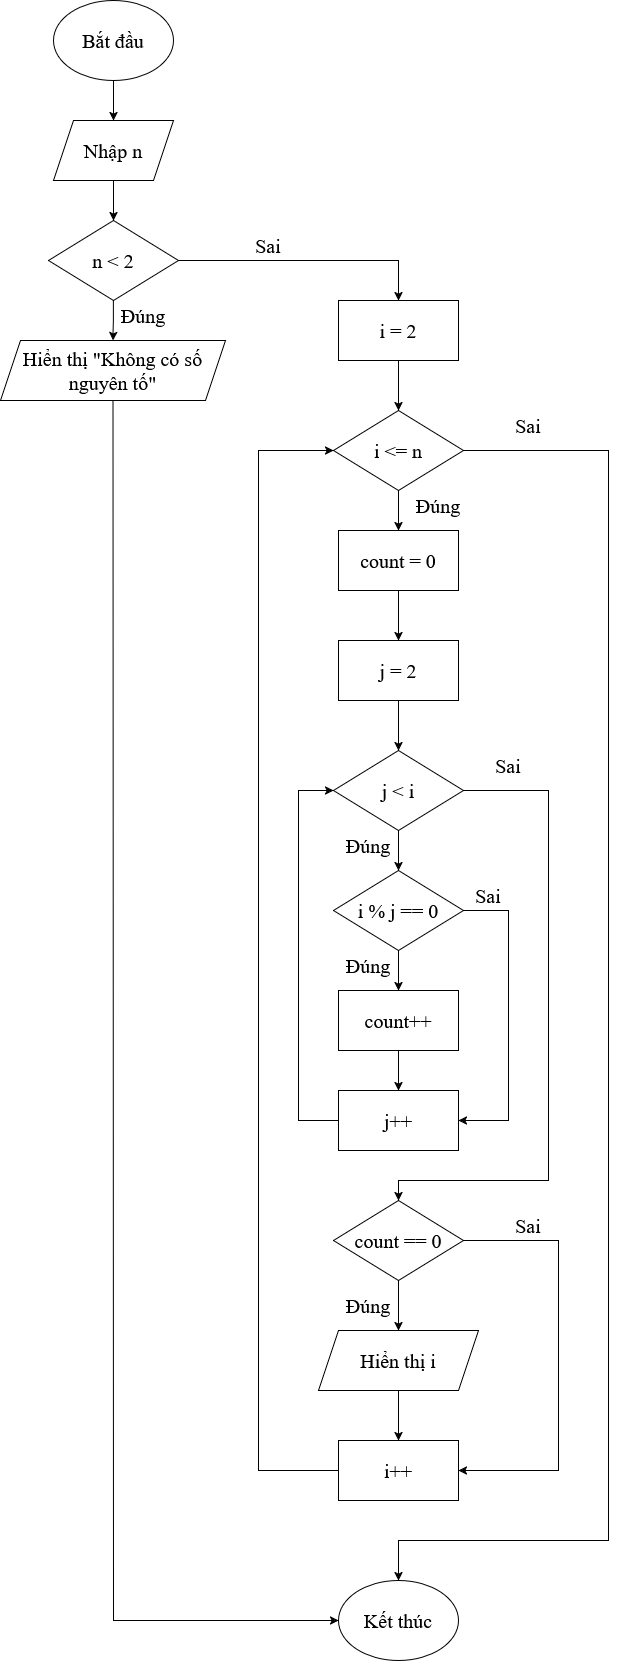

The diagram above was exported from draw.io. Its source (the exported page's mxGraphModel, read from the mxfile embedded in the PNG):
<mxGraphModel dx="1400" dy="777" grid="1" gridSize="10" guides="1" tooltips="1" connect="1" arrows="1" fold="1" page="1" pageScale="1" pageWidth="850" pageHeight="1100" math="0" shadow="0">
  <root>
    <mxCell id="0" />
    <mxCell id="1" parent="0" />
    <mxCell id="YXtsqvKGGYEQSQ-TMGDG-3" edge="1" parent="1" source="YXtsqvKGGYEQSQ-TMGDG-1" style="edgeStyle=orthogonalEdgeStyle;rounded=0;orthogonalLoop=1;jettySize=auto;html=1;" target="YXtsqvKGGYEQSQ-TMGDG-2" value="">
      <mxGeometry relative="1" as="geometry" />
    </mxCell>
    <mxCell id="YXtsqvKGGYEQSQ-TMGDG-1" parent="1" style="ellipse;whiteSpace=wrap;html=1;fontFamily=Times New Roman;fontSize=20;" value="Bắt đầu" vertex="1">
      <mxGeometry height="80" width="120" x="365" y="100" as="geometry" />
    </mxCell>
    <mxCell id="YXtsqvKGGYEQSQ-TMGDG-6" edge="1" parent="1" source="YXtsqvKGGYEQSQ-TMGDG-2" style="edgeStyle=orthogonalEdgeStyle;rounded=0;orthogonalLoop=1;jettySize=auto;html=1;" target="YXtsqvKGGYEQSQ-TMGDG-5" value="">
      <mxGeometry relative="1" as="geometry" />
    </mxCell>
    <mxCell id="YXtsqvKGGYEQSQ-TMGDG-2" parent="1" style="shape=parallelogram;perimeter=parallelogramPerimeter;whiteSpace=wrap;html=1;fixedSize=1;fontFamily=Times New Roman;fontSize=20;" value="Nhập n" vertex="1">
      <mxGeometry height="60" width="120" x="365" y="220" as="geometry" />
    </mxCell>
    <mxCell id="YXtsqvKGGYEQSQ-TMGDG-8" edge="1" parent="1" source="YXtsqvKGGYEQSQ-TMGDG-5" style="edgeStyle=orthogonalEdgeStyle;rounded=0;orthogonalLoop=1;jettySize=auto;html=1;" target="YXtsqvKGGYEQSQ-TMGDG-7" value="">
      <mxGeometry relative="1" as="geometry" />
    </mxCell>
    <mxCell id="YXtsqvKGGYEQSQ-TMGDG-5" parent="1" style="rhombus;whiteSpace=wrap;html=1;fontFamily=Times New Roman;fontSize=20;" value="n &amp;lt; 2" vertex="1">
      <mxGeometry height="80" width="130" x="360" y="320" as="geometry" />
    </mxCell>
    <mxCell id="YXtsqvKGGYEQSQ-TMGDG-7" parent="1" style="shape=parallelogram;perimeter=parallelogramPerimeter;whiteSpace=wrap;html=1;fixedSize=1;fontFamily=Times New Roman;fontSize=20;" value="Hiển thị &quot;Không có số nguyên tố&quot;" vertex="1">
      <mxGeometry height="60" width="225" x="312" y="440" as="geometry" />
    </mxCell>
    <mxCell id="YXtsqvKGGYEQSQ-TMGDG-12" edge="1" parent="1" source="YXtsqvKGGYEQSQ-TMGDG-9" style="edgeStyle=orthogonalEdgeStyle;rounded=0;orthogonalLoop=1;jettySize=auto;html=1;" target="YXtsqvKGGYEQSQ-TMGDG-11" value="">
      <mxGeometry relative="1" as="geometry" />
    </mxCell>
    <mxCell id="YXtsqvKGGYEQSQ-TMGDG-9" parent="1" style="rounded=0;whiteSpace=wrap;html=1;fontFamily=Times New Roman;fontSize=20;" value="i = 2" vertex="1">
      <mxGeometry height="60" width="120" x="650" y="400" as="geometry" />
    </mxCell>
    <mxCell id="YXtsqvKGGYEQSQ-TMGDG-10" edge="1" parent="1" source="YXtsqvKGGYEQSQ-TMGDG-5" style="endArrow=classic;html=1;rounded=0;entryX=0.5;entryY=0;entryDx=0;entryDy=0;exitX=1;exitY=0.5;exitDx=0;exitDy=0;" target="YXtsqvKGGYEQSQ-TMGDG-9" value="">
      <mxGeometry height="50" relative="1" width="50" as="geometry">
        <Array as="points">
          <mxPoint x="710" y="360" />
        </Array>
        <mxPoint x="400" y="320" as="sourcePoint" />
        <mxPoint x="450" y="270" as="targetPoint" />
      </mxGeometry>
    </mxCell>
    <mxCell id="YXtsqvKGGYEQSQ-TMGDG-14" edge="1" parent="1" source="YXtsqvKGGYEQSQ-TMGDG-11" style="edgeStyle=orthogonalEdgeStyle;rounded=0;orthogonalLoop=1;jettySize=auto;html=1;entryX=0.5;entryY=0;entryDx=0;entryDy=0;" target="YXtsqvKGGYEQSQ-TMGDG-20" value="">
      <mxGeometry relative="1" as="geometry">
        <mxPoint x="710" y="640" as="targetPoint" />
      </mxGeometry>
    </mxCell>
    <mxCell id="YXtsqvKGGYEQSQ-TMGDG-11" parent="1" style="rhombus;whiteSpace=wrap;html=1;fontFamily=Times New Roman;fontSize=20;" value="i &amp;lt;= n" vertex="1">
      <mxGeometry height="80" width="130" x="645" y="510" as="geometry" />
    </mxCell>
    <mxCell id="YXtsqvKGGYEQSQ-TMGDG-17" edge="1" parent="1" source="YXtsqvKGGYEQSQ-TMGDG-18" style="edgeStyle=orthogonalEdgeStyle;rounded=0;orthogonalLoop=1;jettySize=auto;html=1;" target="YXtsqvKGGYEQSQ-TMGDG-19" value="">
      <mxGeometry relative="1" as="geometry" />
    </mxCell>
    <mxCell id="YXtsqvKGGYEQSQ-TMGDG-18" parent="1" style="rounded=0;whiteSpace=wrap;html=1;fontFamily=Times New Roman;fontSize=20;" value="j = 2" vertex="1">
      <mxGeometry height="60" width="120" x="650" y="740" as="geometry" />
    </mxCell>
    <mxCell id="YXtsqvKGGYEQSQ-TMGDG-23" edge="1" parent="1" source="YXtsqvKGGYEQSQ-TMGDG-19" style="edgeStyle=orthogonalEdgeStyle;rounded=0;orthogonalLoop=1;jettySize=auto;html=1;" target="YXtsqvKGGYEQSQ-TMGDG-22" value="">
      <mxGeometry relative="1" as="geometry" />
    </mxCell>
    <mxCell id="YXtsqvKGGYEQSQ-TMGDG-19" parent="1" style="rhombus;whiteSpace=wrap;html=1;fontFamily=Times New Roman;fontSize=20;" value="j &amp;lt; i" vertex="1">
      <mxGeometry height="80" width="130" x="645" y="850" as="geometry" />
    </mxCell>
    <mxCell id="YXtsqvKGGYEQSQ-TMGDG-21" edge="1" parent="1" source="YXtsqvKGGYEQSQ-TMGDG-20" style="edgeStyle=orthogonalEdgeStyle;rounded=0;orthogonalLoop=1;jettySize=auto;html=1;" target="YXtsqvKGGYEQSQ-TMGDG-18" value="">
      <mxGeometry relative="1" as="geometry" />
    </mxCell>
    <mxCell id="YXtsqvKGGYEQSQ-TMGDG-20" parent="1" style="rounded=0;whiteSpace=wrap;html=1;fontFamily=Times New Roman;fontSize=20;" value="count = 0" vertex="1">
      <mxGeometry height="60" width="120" x="650" y="630" as="geometry" />
    </mxCell>
    <mxCell id="YXtsqvKGGYEQSQ-TMGDG-25" edge="1" parent="1" source="YXtsqvKGGYEQSQ-TMGDG-22" style="edgeStyle=orthogonalEdgeStyle;rounded=0;orthogonalLoop=1;jettySize=auto;html=1;" target="YXtsqvKGGYEQSQ-TMGDG-24" value="">
      <mxGeometry relative="1" as="geometry" />
    </mxCell>
    <mxCell id="YXtsqvKGGYEQSQ-TMGDG-22" parent="1" style="rhombus;whiteSpace=wrap;html=1;fontFamily=Times New Roman;fontSize=20;" value="i % j == 0" vertex="1">
      <mxGeometry height="80" width="130" x="645" y="970" as="geometry" />
    </mxCell>
    <mxCell id="YXtsqvKGGYEQSQ-TMGDG-28" edge="1" parent="1" source="YXtsqvKGGYEQSQ-TMGDG-24" style="edgeStyle=orthogonalEdgeStyle;rounded=0;orthogonalLoop=1;jettySize=auto;html=1;" target="YXtsqvKGGYEQSQ-TMGDG-26" value="">
      <mxGeometry relative="1" as="geometry" />
    </mxCell>
    <mxCell id="YXtsqvKGGYEQSQ-TMGDG-24" parent="1" style="rounded=0;whiteSpace=wrap;html=1;fontFamily=Times New Roman;fontSize=20;" value="count++" vertex="1">
      <mxGeometry height="60" width="120" x="650" y="1090" as="geometry" />
    </mxCell>
    <mxCell id="YXtsqvKGGYEQSQ-TMGDG-26" parent="1" style="rounded=0;whiteSpace=wrap;html=1;fontFamily=Times New Roman;fontSize=20;" value="j++" vertex="1">
      <mxGeometry height="60" width="120" x="650" y="1190" as="geometry" />
    </mxCell>
    <mxCell id="YXtsqvKGGYEQSQ-TMGDG-29" edge="1" parent="1" source="YXtsqvKGGYEQSQ-TMGDG-26" style="endArrow=classic;html=1;rounded=0;exitX=0;exitY=0.5;exitDx=0;exitDy=0;entryX=0;entryY=0.5;entryDx=0;entryDy=0;" target="YXtsqvKGGYEQSQ-TMGDG-19" value="">
      <mxGeometry height="50" relative="1" width="50" as="geometry">
        <Array as="points">
          <mxPoint x="610" y="1220" />
          <mxPoint x="610" y="890" />
        </Array>
        <mxPoint x="570" y="1220" as="sourcePoint" />
        <mxPoint x="450" y="950" as="targetPoint" />
      </mxGeometry>
    </mxCell>
    <mxCell id="YXtsqvKGGYEQSQ-TMGDG-34" edge="1" parent="1" source="YXtsqvKGGYEQSQ-TMGDG-30" style="edgeStyle=orthogonalEdgeStyle;rounded=0;orthogonalLoop=1;jettySize=auto;html=1;" target="YXtsqvKGGYEQSQ-TMGDG-33" value="">
      <mxGeometry relative="1" as="geometry" />
    </mxCell>
    <mxCell id="YXtsqvKGGYEQSQ-TMGDG-30" parent="1" style="rhombus;whiteSpace=wrap;html=1;fontFamily=Times New Roman;fontSize=20;" value="count == 0" vertex="1">
      <mxGeometry height="80" width="130" x="645" y="1300" as="geometry" />
    </mxCell>
    <mxCell id="YXtsqvKGGYEQSQ-TMGDG-31" edge="1" parent="1" source="YXtsqvKGGYEQSQ-TMGDG-19" style="endArrow=classic;html=1;rounded=0;entryX=0.5;entryY=0;entryDx=0;entryDy=0;exitX=1;exitY=0.5;exitDx=0;exitDy=0;" target="YXtsqvKGGYEQSQ-TMGDG-30" value="">
      <mxGeometry height="50" relative="1" width="50" as="geometry">
        <Array as="points">
          <mxPoint x="860" y="890" />
          <mxPoint x="860" y="1280" />
          <mxPoint x="710" y="1280" />
        </Array>
        <mxPoint x="400" y="1150" as="sourcePoint" />
        <mxPoint x="450" y="1100" as="targetPoint" />
      </mxGeometry>
    </mxCell>
    <mxCell id="YXtsqvKGGYEQSQ-TMGDG-37" edge="1" parent="1" source="YXtsqvKGGYEQSQ-TMGDG-33" style="edgeStyle=orthogonalEdgeStyle;rounded=0;orthogonalLoop=1;jettySize=auto;html=1;" target="YXtsqvKGGYEQSQ-TMGDG-36" value="">
      <mxGeometry relative="1" as="geometry" />
    </mxCell>
    <mxCell id="YXtsqvKGGYEQSQ-TMGDG-33" parent="1" style="shape=parallelogram;perimeter=parallelogramPerimeter;whiteSpace=wrap;html=1;fixedSize=1;fontFamily=Times New Roman;fontSize=20;" value="Hiển thị i" vertex="1">
      <mxGeometry height="60" width="160" x="630" y="1430" as="geometry" />
    </mxCell>
    <mxCell id="YXtsqvKGGYEQSQ-TMGDG-35" edge="1" parent="1" source="YXtsqvKGGYEQSQ-TMGDG-22" style="endArrow=classic;html=1;rounded=0;exitX=1;exitY=0.5;exitDx=0;exitDy=0;entryX=1;entryY=0.5;entryDx=0;entryDy=0;" target="YXtsqvKGGYEQSQ-TMGDG-26" value="">
      <mxGeometry height="50" relative="1" width="50" as="geometry">
        <Array as="points">
          <mxPoint x="820" y="1010" />
          <mxPoint x="820" y="1220" />
        </Array>
        <mxPoint x="360" y="1220" as="sourcePoint" />
        <mxPoint x="410" y="1170" as="targetPoint" />
      </mxGeometry>
    </mxCell>
    <mxCell id="YXtsqvKGGYEQSQ-TMGDG-36" parent="1" style="rounded=0;whiteSpace=wrap;html=1;fontFamily=Times New Roman;fontSize=20;" value="i++" vertex="1">
      <mxGeometry height="60" width="120" x="650" y="1540" as="geometry" />
    </mxCell>
    <mxCell id="YXtsqvKGGYEQSQ-TMGDG-38" edge="1" parent="1" source="YXtsqvKGGYEQSQ-TMGDG-30" style="endArrow=classic;html=1;rounded=0;exitX=1;exitY=0.5;exitDx=0;exitDy=0;entryX=1;entryY=0.5;entryDx=0;entryDy=0;" target="YXtsqvKGGYEQSQ-TMGDG-36" value="">
      <mxGeometry height="50" relative="1" width="50" as="geometry">
        <Array as="points">
          <mxPoint x="870" y="1340" />
          <mxPoint x="870" y="1570" />
        </Array>
        <mxPoint x="360" y="1290" as="sourcePoint" />
        <mxPoint x="410" y="1240" as="targetPoint" />
      </mxGeometry>
    </mxCell>
    <mxCell id="YXtsqvKGGYEQSQ-TMGDG-39" edge="1" parent="1" source="YXtsqvKGGYEQSQ-TMGDG-36" style="endArrow=classic;html=1;rounded=0;exitX=0;exitY=0.5;exitDx=0;exitDy=0;entryX=0;entryY=0.5;entryDx=0;entryDy=0;" target="YXtsqvKGGYEQSQ-TMGDG-11" value="">
      <mxGeometry height="50" relative="1" width="50" as="geometry">
        <Array as="points">
          <mxPoint x="570" y="1570" />
          <mxPoint x="570" y="550" />
        </Array>
        <mxPoint x="360" y="1290" as="sourcePoint" />
        <mxPoint x="420" y="850" as="targetPoint" />
      </mxGeometry>
    </mxCell>
    <mxCell id="YXtsqvKGGYEQSQ-TMGDG-40" parent="1" style="ellipse;whiteSpace=wrap;html=1;fontFamily=Times New Roman;fontSize=20;" value="Kết thúc" vertex="1">
      <mxGeometry height="80" width="120" x="650" y="1680" as="geometry" />
    </mxCell>
    <mxCell id="YXtsqvKGGYEQSQ-TMGDG-41" edge="1" parent="1" source="YXtsqvKGGYEQSQ-TMGDG-11" style="endArrow=classic;html=1;rounded=0;exitX=1;exitY=0.5;exitDx=0;exitDy=0;entryX=0.5;entryY=0;entryDx=0;entryDy=0;" target="YXtsqvKGGYEQSQ-TMGDG-40" value="">
      <mxGeometry height="50" relative="1" width="50" as="geometry">
        <Array as="points">
          <mxPoint x="920" y="550" />
          <mxPoint x="920" y="1640" />
          <mxPoint x="710" y="1640" />
        </Array>
        <mxPoint x="360" y="750" as="sourcePoint" />
        <mxPoint x="410" y="700" as="targetPoint" />
      </mxGeometry>
    </mxCell>
    <mxCell id="YXtsqvKGGYEQSQ-TMGDG-42" parent="1" style="text;html=1;whiteSpace=wrap;strokeColor=none;fillColor=none;align=center;verticalAlign=middle;rounded=0;fontSize=20;fontFamily=Times New Roman;" value="Đúng" vertex="1">
      <mxGeometry height="30" width="60" x="425" y="400" as="geometry" />
    </mxCell>
    <mxCell id="YXtsqvKGGYEQSQ-TMGDG-43" parent="1" style="text;html=1;whiteSpace=wrap;strokeColor=none;fillColor=none;align=center;verticalAlign=middle;rounded=0;fontSize=20;fontFamily=Times New Roman;" value="Sai" vertex="1">
      <mxGeometry height="30" width="60" x="550" y="330" as="geometry" />
    </mxCell>
    <mxCell id="YXtsqvKGGYEQSQ-TMGDG-44" parent="1" style="text;html=1;whiteSpace=wrap;strokeColor=none;fillColor=none;align=center;verticalAlign=middle;rounded=0;fontSize=20;fontFamily=Times New Roman;" value="Đúng" vertex="1">
      <mxGeometry height="30" width="60" x="720" y="590" as="geometry" />
    </mxCell>
    <mxCell id="YXtsqvKGGYEQSQ-TMGDG-45" parent="1" style="text;html=1;whiteSpace=wrap;strokeColor=none;fillColor=none;align=center;verticalAlign=middle;rounded=0;fontSize=20;fontFamily=Times New Roman;" value="Sai" vertex="1">
      <mxGeometry height="30" width="60" x="810" y="510" as="geometry" />
    </mxCell>
    <mxCell id="YXtsqvKGGYEQSQ-TMGDG-46" parent="1" style="text;html=1;whiteSpace=wrap;strokeColor=none;fillColor=none;align=center;verticalAlign=middle;rounded=0;fontSize=20;fontFamily=Times New Roman;" value="Đúng" vertex="1">
      <mxGeometry height="30" width="60" x="650" y="930" as="geometry" />
    </mxCell>
    <mxCell id="YXtsqvKGGYEQSQ-TMGDG-47" parent="1" style="text;html=1;whiteSpace=wrap;strokeColor=none;fillColor=none;align=center;verticalAlign=middle;rounded=0;fontSize=20;fontFamily=Times New Roman;" value="Sai" vertex="1">
      <mxGeometry height="30" width="60" x="790" y="850" as="geometry" />
    </mxCell>
    <mxCell id="YXtsqvKGGYEQSQ-TMGDG-48" parent="1" style="text;html=1;whiteSpace=wrap;strokeColor=none;fillColor=none;align=center;verticalAlign=middle;rounded=0;fontSize=20;fontFamily=Times New Roman;" value="Sai" vertex="1">
      <mxGeometry height="30" width="60" x="770" y="980" as="geometry" />
    </mxCell>
    <mxCell id="YXtsqvKGGYEQSQ-TMGDG-49" parent="1" style="text;html=1;whiteSpace=wrap;strokeColor=none;fillColor=none;align=center;verticalAlign=middle;rounded=0;fontSize=20;fontFamily=Times New Roman;" value="Đúng" vertex="1">
      <mxGeometry height="30" width="60" x="650" y="1050" as="geometry" />
    </mxCell>
    <mxCell id="YXtsqvKGGYEQSQ-TMGDG-50" parent="1" style="text;html=1;whiteSpace=wrap;strokeColor=none;fillColor=none;align=center;verticalAlign=middle;rounded=0;fontSize=20;fontFamily=Times New Roman;" value="Đúng" vertex="1">
      <mxGeometry height="30" width="60" x="650" y="1390" as="geometry" />
    </mxCell>
    <mxCell id="YXtsqvKGGYEQSQ-TMGDG-51" parent="1" style="text;html=1;whiteSpace=wrap;strokeColor=none;fillColor=none;align=center;verticalAlign=middle;rounded=0;fontSize=20;fontFamily=Times New Roman;" value="Sai" vertex="1">
      <mxGeometry height="30" width="60" x="810" y="1310" as="geometry" />
    </mxCell>
    <mxCell id="YXtsqvKGGYEQSQ-TMGDG-52" edge="1" parent="1" source="YXtsqvKGGYEQSQ-TMGDG-7" style="endArrow=classic;html=1;rounded=0;exitX=0.5;exitY=1;exitDx=0;exitDy=0;entryX=0;entryY=0.5;entryDx=0;entryDy=0;" target="YXtsqvKGGYEQSQ-TMGDG-40" value="">
      <mxGeometry height="50" relative="1" width="50" as="geometry">
        <Array as="points">
          <mxPoint x="425" y="1720" />
        </Array>
        <mxPoint x="360" y="880" as="sourcePoint" />
        <mxPoint x="410" y="830" as="targetPoint" />
      </mxGeometry>
    </mxCell>
  </root>
</mxGraphModel>